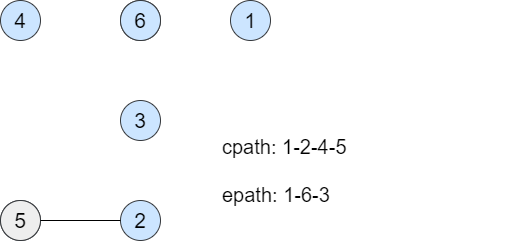

The diagram above was exported from draw.io. Its source (the exported page's mxGraphModel, read from the mxfile embedded in the PNG):
<mxGraphModel dx="1024" dy="476" grid="1" gridSize="10" guides="1" tooltips="1" connect="1" arrows="1" fold="1" page="1" pageScale="1" pageWidth="850" pageHeight="1100" math="0" shadow="0">
  <root>
    <mxCell id="0" />
    <mxCell id="1" parent="0" />
    <mxCell id="skEgt7l3lJQDqvJl2vQ9-23" value="&lt;font style=&quot;font-size: 21px&quot;&gt;6&lt;/font&gt;" style="ellipse;whiteSpace=wrap;html=1;aspect=fixed;fillColor=#ffff88;strokeColor=#36393d;" vertex="1" parent="1">
      <mxGeometry x="440" y="160" width="40" height="40" as="geometry" />
    </mxCell>
    <mxCell id="skEgt7l3lJQDqvJl2vQ9-24" value="&lt;font style=&quot;font-size: 21px&quot;&gt;2&lt;/font&gt;" style="ellipse;whiteSpace=wrap;html=1;aspect=fixed;fillColor=#ffff88;strokeColor=#36393d;" vertex="1" parent="1">
      <mxGeometry x="320" y="360" width="40" height="40" as="geometry" />
    </mxCell>
    <mxCell id="skEgt7l3lJQDqvJl2vQ9-43" value="&lt;font style=&quot;font-size: 21px&quot;&gt;6&lt;/font&gt;" style="ellipse;whiteSpace=wrap;html=1;aspect=fixed;fillColor=#cce5ff;strokeColor=#36393d;" vertex="1" parent="1">
      <mxGeometry x="440" y="160" width="40" height="40" as="geometry" />
    </mxCell>
    <mxCell id="skEgt7l3lJQDqvJl2vQ9-45" value="&lt;font style=&quot;font-size: 21px&quot;&gt;5&lt;/font&gt;" style="ellipse;whiteSpace=wrap;html=1;aspect=fixed;fillColor=#eeeeee;strokeColor=#36393d;" vertex="1" parent="1">
      <mxGeometry x="320" y="360" width="40" height="40" as="geometry" />
    </mxCell>
    <mxCell id="skEgt7l3lJQDqvJl2vQ9-46" value="&lt;font style=&quot;font-size: 21px&quot;&gt;3&lt;/font&gt;" style="ellipse;whiteSpace=wrap;html=1;aspect=fixed;fillColor=#cce5ff;strokeColor=#36393d;" vertex="1" parent="1">
      <mxGeometry x="440" y="260" width="40" height="40" as="geometry" />
    </mxCell>
    <mxCell id="skEgt7l3lJQDqvJl2vQ9-47" value="&lt;font style=&quot;font-size: 21px&quot;&gt;2&lt;/font&gt;" style="ellipse;whiteSpace=wrap;html=1;aspect=fixed;fillColor=#cce5ff;strokeColor=#36393d;" vertex="1" parent="1">
      <mxGeometry x="440" y="360" width="40" height="40" as="geometry" />
    </mxCell>
    <mxCell id="skEgt7l3lJQDqvJl2vQ9-48" value="&lt;font style=&quot;font-size: 21px&quot;&gt;1&lt;/font&gt;" style="ellipse;whiteSpace=wrap;html=1;aspect=fixed;fillColor=#cce5ff;strokeColor=#36393d;" vertex="1" parent="1">
      <mxGeometry x="550" y="160" width="40" height="40" as="geometry" />
    </mxCell>
    <mxCell id="skEgt7l3lJQDqvJl2vQ9-54" value="" style="endArrow=none;html=1;entryX=1;entryY=0.5;entryDx=0;entryDy=0;exitX=0;exitY=0.5;exitDx=0;exitDy=0;" edge="1" parent="1" source="skEgt7l3lJQDqvJl2vQ9-47" target="skEgt7l3lJQDqvJl2vQ9-45">
      <mxGeometry width="50" height="50" relative="1" as="geometry">
        <mxPoint x="350" y="210" as="sourcePoint" />
        <mxPoint x="350" y="370" as="targetPoint" />
      </mxGeometry>
    </mxCell>
    <mxCell id="skEgt7l3lJQDqvJl2vQ9-55" value="&lt;font style=&quot;font-size: 21px&quot;&gt;4&lt;/font&gt;" style="ellipse;whiteSpace=wrap;html=1;aspect=fixed;fillColor=#cce5ff;strokeColor=#36393d;" vertex="1" parent="1">
      <mxGeometry x="320" y="160" width="40" height="40" as="geometry" />
    </mxCell>
    <mxCell id="skEgt7l3lJQDqvJl2vQ9-66" value="&lt;font style=&quot;font-size: 20px&quot;&gt;cpath: 1-2-4-5&lt;br&gt;&lt;br&gt;epath: 1-6-3&lt;/font&gt;" style="text;html=1;strokeColor=none;fillColor=none;align=left;verticalAlign=middle;whiteSpace=wrap;rounded=0;" vertex="1" parent="1">
      <mxGeometry x="540" y="250" width="290" height="160" as="geometry" />
    </mxCell>
  </root>
</mxGraphModel>